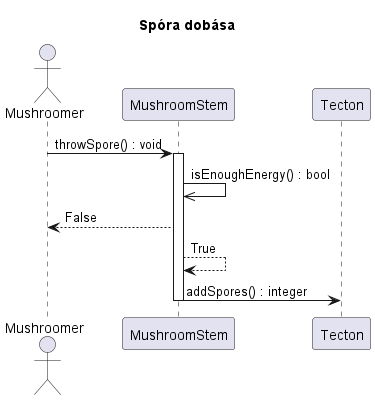

The diagram above was rendered by PlantUML. Its source (embedded in the PNG):
@startuml startTurn_mushroomer

title Spóra dobása
actor Mushroomer
Mushroomer -> MushroomStem: throwSpore() : void
activate MushroomStem
MushroomStem ->> MushroomStem: isEnoughEnergy() : bool
MushroomStem --> Mushroomer: False
MushroomStem --> MushroomStem: True
MushroomStem -> Tecton : addSpores() : integer
deactivate MushroomStem

@enduml